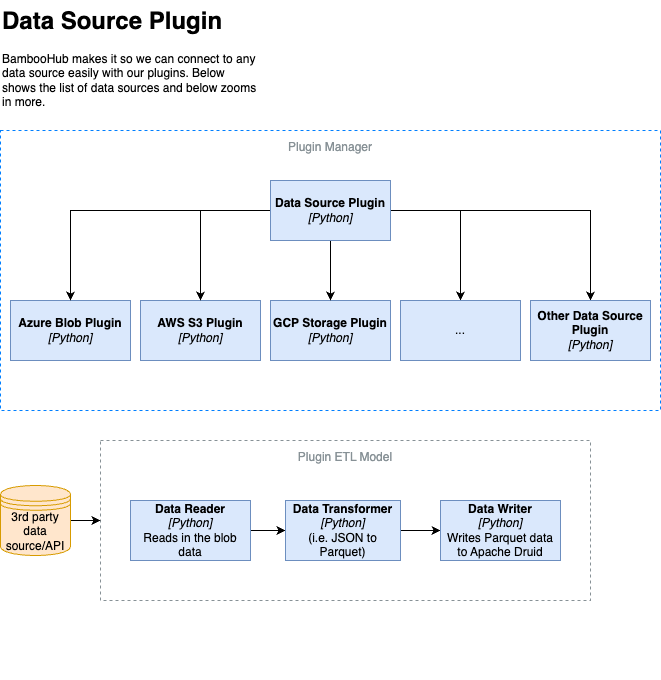

The diagram above was exported from draw.io. Its source (the exported page's mxGraphModel, read from the mxfile embedded in the PNG):
<mxGraphModel dx="1122" dy="753" grid="1" gridSize="10" guides="1" tooltips="1" connect="1" arrows="1" fold="1" page="1" pageScale="1" pageWidth="850" pageHeight="1100" math="0" shadow="0">
  <root>
    <mxCell id="0" />
    <mxCell id="1" parent="0" />
    <mxCell id="rtjG5mqbCXJ5CpKX-VIw-15" value="" style="group" vertex="1" connectable="0" parent="1">
      <mxGeometry x="60" y="190" width="660" height="550" as="geometry" />
    </mxCell>
    <mxCell id="rtjG5mqbCXJ5CpKX-VIw-1" value="Plugin Manager" style="outlineConnect=0;gradientColor=none;html=1;whiteSpace=wrap;fontSize=12;fontStyle=0;strokeColor=#007FFF;fillColor=none;verticalAlign=top;align=center;fontColor=#879196;dashed=1;spacingTop=3;" vertex="1" parent="rtjG5mqbCXJ5CpKX-VIw-15">
      <mxGeometry width="660" height="280" as="geometry" />
    </mxCell>
    <mxCell id="rtjG5mqbCXJ5CpKX-VIw-2" value="&lt;b&gt;Azure Blob Plugin&lt;/b&gt;&lt;div&gt;&lt;i&gt;[Python]&lt;/i&gt;&lt;/div&gt;" style="rounded=0;whiteSpace=wrap;html=1;fillColor=#dae8fc;strokeColor=#6c8ebf;" vertex="1" parent="rtjG5mqbCXJ5CpKX-VIw-15">
      <mxGeometry x="10" y="170" width="120" height="60" as="geometry" />
    </mxCell>
    <mxCell id="rtjG5mqbCXJ5CpKX-VIw-3" value="&lt;b&gt;AWS S3 Plugin&lt;/b&gt;&lt;div&gt;&lt;i&gt;[Python]&lt;/i&gt;&lt;/div&gt;" style="rounded=0;whiteSpace=wrap;html=1;fillColor=#dae8fc;strokeColor=#6c8ebf;" vertex="1" parent="rtjG5mqbCXJ5CpKX-VIw-15">
      <mxGeometry x="140" y="170" width="120" height="60" as="geometry" />
    </mxCell>
    <mxCell id="rtjG5mqbCXJ5CpKX-VIw-4" value="&lt;b&gt;GCP Storage Plugin&lt;/b&gt;&lt;div&gt;&lt;i&gt;[Python]&lt;/i&gt;&lt;br&gt;&lt;/div&gt;" style="rounded=0;whiteSpace=wrap;html=1;fillColor=#dae8fc;strokeColor=#6c8ebf;" vertex="1" parent="rtjG5mqbCXJ5CpKX-VIw-15">
      <mxGeometry x="270" y="170" width="120" height="60" as="geometry" />
    </mxCell>
    <mxCell id="rtjG5mqbCXJ5CpKX-VIw-6" style="edgeStyle=orthogonalEdgeStyle;rounded=0;orthogonalLoop=1;jettySize=auto;html=1;entryX=0.5;entryY=0;entryDx=0;entryDy=0;" edge="1" parent="rtjG5mqbCXJ5CpKX-VIw-15" source="rtjG5mqbCXJ5CpKX-VIw-5" target="rtjG5mqbCXJ5CpKX-VIw-2">
      <mxGeometry relative="1" as="geometry" />
    </mxCell>
    <mxCell id="rtjG5mqbCXJ5CpKX-VIw-8" style="edgeStyle=orthogonalEdgeStyle;rounded=0;orthogonalLoop=1;jettySize=auto;html=1;" edge="1" parent="rtjG5mqbCXJ5CpKX-VIw-15" source="rtjG5mqbCXJ5CpKX-VIw-5" target="rtjG5mqbCXJ5CpKX-VIw-3">
      <mxGeometry relative="1" as="geometry" />
    </mxCell>
    <mxCell id="rtjG5mqbCXJ5CpKX-VIw-9" style="edgeStyle=orthogonalEdgeStyle;rounded=0;orthogonalLoop=1;jettySize=auto;html=1;entryX=0.5;entryY=0;entryDx=0;entryDy=0;" edge="1" parent="rtjG5mqbCXJ5CpKX-VIw-15" source="rtjG5mqbCXJ5CpKX-VIw-5" target="rtjG5mqbCXJ5CpKX-VIw-4">
      <mxGeometry relative="1" as="geometry" />
    </mxCell>
    <mxCell id="rtjG5mqbCXJ5CpKX-VIw-12" style="edgeStyle=orthogonalEdgeStyle;rounded=0;orthogonalLoop=1;jettySize=auto;html=1;" edge="1" parent="rtjG5mqbCXJ5CpKX-VIw-15" source="rtjG5mqbCXJ5CpKX-VIw-5" target="rtjG5mqbCXJ5CpKX-VIw-10">
      <mxGeometry relative="1" as="geometry" />
    </mxCell>
    <mxCell id="rtjG5mqbCXJ5CpKX-VIw-13" style="edgeStyle=orthogonalEdgeStyle;rounded=0;orthogonalLoop=1;jettySize=auto;html=1;" edge="1" parent="rtjG5mqbCXJ5CpKX-VIw-15" source="rtjG5mqbCXJ5CpKX-VIw-5" target="rtjG5mqbCXJ5CpKX-VIw-11">
      <mxGeometry relative="1" as="geometry" />
    </mxCell>
    <mxCell id="rtjG5mqbCXJ5CpKX-VIw-5" value="&lt;b&gt;Data Source Plugin&lt;/b&gt;&lt;div&gt;&lt;i&gt;[Python]&lt;/i&gt;&lt;/div&gt;" style="rounded=0;whiteSpace=wrap;html=1;fillColor=#dae8fc;strokeColor=#6c8ebf;" vertex="1" parent="rtjG5mqbCXJ5CpKX-VIw-15">
      <mxGeometry x="270" y="50" width="120" height="60" as="geometry" />
    </mxCell>
    <mxCell id="rtjG5mqbCXJ5CpKX-VIw-10" value="..." style="rounded=0;whiteSpace=wrap;html=1;fillColor=#dae8fc;strokeColor=#6c8ebf;" vertex="1" parent="rtjG5mqbCXJ5CpKX-VIw-15">
      <mxGeometry x="400" y="170" width="120" height="60" as="geometry" />
    </mxCell>
    <mxCell id="rtjG5mqbCXJ5CpKX-VIw-11" value="&lt;b&gt;Other Data Source Plugin&lt;/b&gt;&lt;div&gt;&lt;i&gt;[Python]&lt;/i&gt;&lt;br&gt;&lt;/div&gt;" style="rounded=0;whiteSpace=wrap;html=1;fillColor=#dae8fc;strokeColor=#6c8ebf;" vertex="1" parent="rtjG5mqbCXJ5CpKX-VIw-15">
      <mxGeometry x="530" y="170" width="120" height="60" as="geometry" />
    </mxCell>
    <mxCell id="rtjG5mqbCXJ5CpKX-VIw-28" value="" style="group" vertex="1" connectable="0" parent="rtjG5mqbCXJ5CpKX-VIw-15">
      <mxGeometry y="310" width="590" height="200" as="geometry" />
    </mxCell>
    <mxCell id="rtjG5mqbCXJ5CpKX-VIw-18" value="Plugin ETL Model" style="outlineConnect=0;gradientColor=none;html=1;whiteSpace=wrap;fontSize=12;fontStyle=0;strokeColor=#879196;fillColor=none;verticalAlign=top;align=center;fontColor=#879196;dashed=1;spacingTop=3;" vertex="1" parent="rtjG5mqbCXJ5CpKX-VIw-28">
      <mxGeometry x="100" width="490" height="160" as="geometry" />
    </mxCell>
    <mxCell id="rtjG5mqbCXJ5CpKX-VIw-23" style="edgeStyle=orthogonalEdgeStyle;rounded=0;orthogonalLoop=1;jettySize=auto;html=1;entryX=0;entryY=0.5;entryDx=0;entryDy=0;" edge="1" parent="rtjG5mqbCXJ5CpKX-VIw-28" source="rtjG5mqbCXJ5CpKX-VIw-19" target="rtjG5mqbCXJ5CpKX-VIw-21">
      <mxGeometry relative="1" as="geometry" />
    </mxCell>
    <mxCell id="rtjG5mqbCXJ5CpKX-VIw-19" value="&lt;b&gt;Data Reader&lt;/b&gt;&lt;div&gt;&lt;i&gt;[Python]&lt;/i&gt;&lt;/div&gt;&lt;div&gt;Reads in the blob data&lt;/div&gt;" style="rounded=0;whiteSpace=wrap;html=1;fillColor=#dae8fc;strokeColor=#6c8ebf;" vertex="1" parent="rtjG5mqbCXJ5CpKX-VIw-28">
      <mxGeometry x="130" y="60" width="120" height="60" as="geometry" />
    </mxCell>
    <mxCell id="rtjG5mqbCXJ5CpKX-VIw-25" style="edgeStyle=orthogonalEdgeStyle;rounded=0;orthogonalLoop=1;jettySize=auto;html=1;" edge="1" parent="rtjG5mqbCXJ5CpKX-VIw-28" source="rtjG5mqbCXJ5CpKX-VIw-20" target="rtjG5mqbCXJ5CpKX-VIw-18">
      <mxGeometry relative="1" as="geometry" />
    </mxCell>
    <mxCell id="rtjG5mqbCXJ5CpKX-VIw-20" value="3rd party data source/API" style="shape=datastore;whiteSpace=wrap;html=1;fillColor=#ffe6cc;strokeColor=#d79b00;" vertex="1" parent="rtjG5mqbCXJ5CpKX-VIw-28">
      <mxGeometry y="45" width="70" height="70" as="geometry" />
    </mxCell>
    <mxCell id="rtjG5mqbCXJ5CpKX-VIw-24" style="edgeStyle=orthogonalEdgeStyle;rounded=0;orthogonalLoop=1;jettySize=auto;html=1;entryX=0;entryY=0.5;entryDx=0;entryDy=0;" edge="1" parent="rtjG5mqbCXJ5CpKX-VIw-28" source="rtjG5mqbCXJ5CpKX-VIw-21" target="rtjG5mqbCXJ5CpKX-VIw-22">
      <mxGeometry relative="1" as="geometry" />
    </mxCell>
    <mxCell id="rtjG5mqbCXJ5CpKX-VIw-21" value="&lt;b&gt;Data Transformer&lt;/b&gt;&lt;div&gt;&lt;i&gt;[Python]&lt;/i&gt;&lt;/div&gt;&lt;div&gt;(i.e. JSON to Parquet)&lt;/div&gt;" style="rounded=0;whiteSpace=wrap;html=1;fillColor=#dae8fc;strokeColor=#6c8ebf;" vertex="1" parent="rtjG5mqbCXJ5CpKX-VIw-28">
      <mxGeometry x="285" y="60" width="115" height="60" as="geometry" />
    </mxCell>
    <mxCell id="rtjG5mqbCXJ5CpKX-VIw-22" value="&lt;b&gt;Data Writer&lt;/b&gt;&lt;div&gt;&lt;i&gt;[Python]&lt;/i&gt;&lt;/div&gt;&lt;div&gt;Writes Parquet data to Apache Druid&lt;/div&gt;" style="rounded=0;whiteSpace=wrap;html=1;fillColor=#dae8fc;strokeColor=#6c8ebf;" vertex="1" parent="rtjG5mqbCXJ5CpKX-VIw-28">
      <mxGeometry x="440" y="60" width="120" height="60" as="geometry" />
    </mxCell>
    <mxCell id="rtjG5mqbCXJ5CpKX-VIw-26" value="&lt;h1 style=&quot;margin-top: 0px;&quot;&gt;Data Source Plugin&lt;/h1&gt;&lt;p&gt;BambooHub makes it so we can connect to any data source easily with our plugins. Below shows the list of data sources and below zooms in more.&lt;/p&gt;" style="text;html=1;whiteSpace=wrap;overflow=hidden;rounded=0;" vertex="1" parent="1">
      <mxGeometry x="60" y="60" width="260" height="120" as="geometry" />
    </mxCell>
  </root>
</mxGraphModel>